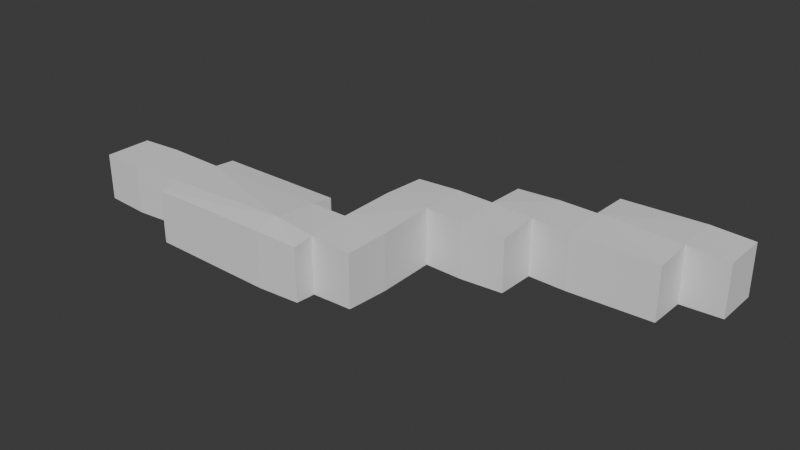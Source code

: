# Source: c2_m2.blend  (saved by Blender 4.1.24; exported with 4.5.12 LTS)
import bpy
from mathutils import Matrix  # noqa: F401  (used for matrix-valued properties, if any)

bpy.ops.wm.read_factory_settings(use_empty=True)
scene = bpy.context.scene
scene.name = 'Scene'

# ---- collections
col_collection = bpy.data.collections.new('Collection'); scene.collection.children.link(col_collection)

# ---- node groups
ng_geometry_nodes = bpy.data.node_groups.new('Geometry Nodes', 'GeometryNodeTree')
_s = ng_geometry_nodes.interface.new_socket(name='Geometry', in_out='OUTPUT', socket_type='NodeSocketGeometry')
_s = ng_geometry_nodes.interface.new_socket(name='Geometry', in_out='INPUT', socket_type='NodeSocketGeometry')
_s = ng_geometry_nodes.interface.new_socket(name='Object', in_out='INPUT', socket_type='NodeSocketObject')
ng_geometry_nodes.is_modifier = True
_N = ng_geometry_nodes.nodes; _L = ng_geometry_nodes.links
n0 = _N.new('NodeGroupInput'); n0.name = 'Group Input'; n0.location = (-340, 0)
n1 = _N.new('NodeGroupOutput'); n1.name = 'Group Output'; n1.location = (440, 0)
n2 = _N.new('GeometryNodeObjectInfo'); n2.name = 'Object Info'; n2.location = (-160, 0)
n3 = _N.new('GeometryNodeJoinGeometry'); n3.name = 'Join Geometry'; n3.location = (280, 0)
n4 = _N.new('GeometryNodeExtrudeMesh'); n4.name = 'Extrude Mesh'; n4.location = (120, -160)
n4.inputs[3].default_value = -2.0
n4.inputs[4].default_value = False
_L.new(n3.outputs[0], n1.inputs[0])
_L.new(n0.outputs[1], n2.inputs[0])
_L.new(n2.outputs[4], n3.inputs[0])
_L.new(n2.outputs[4], n4.inputs[0])
_L.new(n4.outputs[0], n3.inputs[0])
n1.is_active_output = True

# ---- world
world_world = bpy.data.worlds.new('World'); scene.world = world_world
world_world.use_nodes = True; world_world.node_tree.nodes.clear()
_N = world_world.node_tree.nodes; _L = world_world.node_tree.links
n0 = _N.new('ShaderNodeOutputWorld'); n0.name = 'World Output'; n0.location = (300, 300)
n1 = _N.new('ShaderNodeBackground'); n1.name = 'Background'; n1.location = (10, 300)
n1.inputs[0].default_value = (0.05088, 0.05088, 0.05088, 1.0)
_L.new(n1.outputs[0], n0.inputs[0])
n0.is_active_output = True
world_world.color = (0.05088, 0.05088, 0.05088)
world_world.use_sun_shadow = False
world_world.sun_shadow_jitter_overblur = 0.0

# ---- meshes
me_cube_001 = bpy.data.meshes.new('Cube.001')
me_cube_001.from_pydata([(-5.0, -5.0, 0.0), (-5.0, -5.0, 10.0), (-5.0, 5.0, 0.0), (-5.0, 5.0, 10.0), (5.0, -5.0, 0.0), (5.0, -5.0, 10.0), (5.0, 5.0, 0.0), (5.0, 5.0, 10.0), (20.0, 5.0, 10.0), (20.0, 5.0, 0.0), (20.0, -5.0, 0.0), (20.0, -5.0, 10.0), (50.0, 5.0, 10.0), (70.0, 20.0, -1.5), (50.0, -5.0, 10.0), (20.0, 10.0, 10.0), (60.0, 20.0, -1.5), (50.0, 10.0, 10.0), (60.0, 20.0, 10.0), (20.0, -10.0, 10.0), (70.0, 20.0, 10.0), (50.0, -10.0, 10.0), (70.0, 5.0, -1.5), (20.0, -5.0, -1.5), (20.0, 5.0, -1.5), (50.0, -5.0, -1.5), (50.0, 5.0, -1.5), (50.0, 10.0, -1.5), (20.0, 10.0, -1.5), (20.0, -10.0, -1.5), (50.0, -10.0, -1.5), (60.0, 5.0, 10.0), (70.0, -5.0, -1.5), (70.0, -5.0, 10.0), (60.0, -5.0, 10.0), (60.0, -10.0, 10.0), (70.0, 5.0, 10.0), (60.0, -5.0, -1.5), (60.0, 5.0, -1.5), (60.0, -10.0, -1.5), (60.0, 30.0, 10.0), (60.0, 30.0, -1.5), (70.0, 30.0, 10.0), (70.0, 30.0, -1.5), (80.0, 20.0, 10.0), (80.0, 20.0, -1.5), (80.0, 30.0, 10.0), (80.0, 30.0, -1.5), (90.0, 20.0, 10.0), (90.0, 20.0, -1.5), (90.0, 30.0, 10.0), (90.0, 30.0, -1.5), (80.0, 40.0, 10.0), (80.0, 40.0, -1.5), (90.0, 40.0, 10.0), (90.0, 40.0, -1.5), (100.0, 30.0, 10.0), (100.0, 30.0, -1.5), (100.0, 40.0, 10.0), (100.0, 40.0, -1.5), (120.0, 30.0, 10.0), (120.0, 30.0, -1.5), (120.0, 40.0, 10.0), (120.0, 40.0, -1.5), (100.0, 50.0, 10.0), (100.0, 50.0, -1.5), (120.0, 50.0, 10.0), (120.0, 50.0, -1.5), (130.0, 40.0, 10.0), (130.0, 40.0, -1.5), (130.0, 50.0, 10.0), (130.0, 50.0, -1.5)], [], [(0, 2, 3, 1), (2, 6, 7, 3), (4, 10, 9, 6), (4, 0, 1, 5), (2, 0, 4, 6), (7, 5, 1, 3), (8, 12, 14, 11), (7, 8, 11, 5), (6, 9, 8, 7), (5, 11, 10, 4), (14, 34, 35, 21), (15, 8, 9, 24, 28), (37, 32, 22, 38), (19, 21, 30, 29), (16, 41, 40, 18), (38, 16, 18, 31), (8, 15, 17, 12), (12, 17, 27, 26), (10, 11, 19, 29, 23), (14, 21, 19, 11), (10, 23, 24, 9), (21, 35, 39, 30), (26, 27, 28, 24), (23, 25, 26, 24), (23, 29, 30, 25), (36, 20, 13, 22), (30, 39, 37, 25), (12, 31, 34, 14), (41, 43, 42, 40), (22, 13, 16, 38), (35, 34, 37, 39), (26, 38, 31, 12), (31, 18, 20, 36), (18, 40, 42, 20), (33, 36, 22, 32), (25, 37, 38, 26), (34, 33, 32, 37), (31, 36, 33, 34), (15, 28, 27, 17), (13, 43, 41, 16), (43, 47, 46, 42), (46, 50, 48, 44), (42, 46, 44, 20), (20, 44, 45, 13), (13, 45, 47, 43), (48, 50, 51, 49), (44, 48, 49, 45), (45, 49, 51, 47), (51, 55, 53, 47), (53, 55, 54, 52), (46, 52, 54, 50), (54, 58, 56, 50), (47, 53, 52, 46), (57, 61, 63, 59), (50, 56, 57, 51), (51, 57, 59, 55), (55, 59, 58, 54), (60, 62, 63, 61), (56, 60, 61, 57), (58, 62, 60, 56), (67, 71, 70, 66), (65, 67, 66, 64), (59, 65, 64, 58), (63, 67, 65, 59), (58, 64, 66, 62), (68, 70, 71, 69), (62, 68, 69, 63), (63, 69, 71, 67), (66, 70, 68, 62)])
_uv = me_cube_001.uv_layers.new(name='UVMap')
_uv.uv.foreach_set('vector', [0.375, 0.0, 0.375, 0.25, 0.625, 0.25, 0.625, 0.0, 0.375, 0.25, 0.375, 0.5, 0.625, 0.5, 0.625, 0.25, 0.375, 0.75, 0.375, 0.75, 0.375, 0.5, 0.375, 0.5, 0.375, 0.75, 0.375, 1.0, 0.625, 1.0, 0.625, 0.75, 0.125, 0.5, 0.125, 0.75, 0.375, 0.75, 0.375, 0.5, 0.625, 0.5, 0.625, 0.75, 0.875, 0.75, 0.875, 0.5, 0.625, 0.5, 0.625, 0.5, 0.625, 0.75, 0.625, 0.75, 0.625, 0.5, 0.625, 0.5, 0.625, 0.75, 0.625, 0.75, 0.375, 0.5, 0.375, 0.5, 0.625, 0.5, 0.625, 0.5, 0.625, 0.75, 0.625, 0.75, 0.375, 0.75, 0.375, 0.75, 0.625, 0.75, 0.625, 0.75, 0.625, 0.75, 0.625, 0.75, 0.625, 0.5, 0.625, 0.5, 0.375, 0.5, 0.375, 0.5, 0.375, 0.5, 0.375, 0.75, 0.375, 0.75, 0.375, 0.5, 0.375, 0.5, 0.625, 0.75, 0.625, 0.75, 0.375, 0.75, 0.375, 0.75, 0.375, 0.5, 0.375, 0.5, 0.625, 0.5, 0.625, 0.5, 0.375, 0.5, 0.375, 0.5, 0.625, 0.5, 0.625, 0.5, 0.625, 0.5, 0.625, 0.5, 0.625, 0.5, 0.625, 0.5, 0.625, 0.5, 0.625, 0.5, 0.375, 0.5, 0.375, 0.5, 0.375, 0.75, 0.625, 0.75, 0.625, 0.75, 0.375, 0.75, 0.375, 0.75, 0.625, 0.75, 0.625, 0.75, 0.625, 0.75, 0.625, 0.75, 0.375, 0.75, 0.375, 0.75, 0.375, 0.5, 0.375, 0.5, 0.625, 0.75, 0.625, 0.75, 0.375, 0.75, 0.375, 0.75, 0.375, 0.5, 0.375, 0.5, 0.375, 0.5, 0.375, 0.5, 0.375, 0.75, 0.375, 0.75, 0.375, 0.5, 0.375, 0.5, 0.375, 0.75, 0.375, 0.75, 0.375, 0.75, 0.375, 0.75, 0.625, 0.5, 0.625, 0.5, 0.375, 0.5, 0.375, 0.5, 0.375, 0.75, 0.375, 0.75, 0.375, 0.75, 0.375, 0.75, 0.625, 0.5, 0.625, 0.5, 0.625, 0.75, 0.625, 0.75, 0.375, 0.5, 0.375, 0.5, 0.625, 0.5, 0.625, 0.5, 0.375, 0.5, 0.375, 0.5, 0.375, 0.5, 0.375, 0.5, 0.625, 0.75, 0.625, 0.75, 0.375, 0.75, 0.375, 0.75, 0.375, 0.5, 0.375, 0.5, 0.625, 0.5, 0.625, 0.5, 0.625, 0.5, 0.625, 0.5, 0.625, 0.5, 0.625, 0.5, 0.625, 0.5, 0.625, 0.5, 0.625, 0.5, 0.625, 0.5, 0.625, 0.75, 0.625, 0.5, 0.375, 0.5, 0.375, 0.75, 0.375, 0.75, 0.375, 0.75, 0.375, 0.5, 0.375, 0.5, 0.625, 0.75, 0.625, 0.75, 0.375, 0.75, 0.375, 0.75, 0.625, 0.5, 0.625, 0.5, 0.625, 0.75, 0.625, 0.75, 0.625, 0.5, 0.375, 0.5, 0.375, 0.5, 0.625, 0.5, 0.375, 0.5, 0.375, 0.5, 0.375, 0.5, 0.375, 0.5, 0.375, 0.5, 0.375, 0.5, 0.625, 0.5, 0.625, 0.5, 0.625, 0.5, 0.625, 0.5, 0.625, 0.5, 0.625, 0.5, 0.625, 0.5, 0.625, 0.5, 0.625, 0.5, 0.625, 0.5, 0.625, 0.5, 0.625, 0.5, 0.375, 0.5, 0.375, 0.5, 0.375, 0.5, 0.375, 0.5, 0.375, 0.5, 0.375, 0.5, 0.625, 0.5, 0.625, 0.5, 0.375, 0.5, 0.375, 0.5, 0.625, 0.5, 0.625, 0.5, 0.375, 0.5, 0.375, 0.5, 0.375, 0.5, 0.375, 0.5, 0.375, 0.5, 0.375, 0.5, 0.375, 0.5, 0.375, 0.5, 0.375, 0.5, 0.375, 0.5, 0.375, 0.5, 0.375, 0.5, 0.625, 0.5, 0.625, 0.5, 0.625, 0.5, 0.625, 0.5, 0.625, 0.5, 0.625, 0.5, 0.625, 0.5, 0.625, 0.5, 0.625, 0.5, 0.625, 0.5, 0.375, 0.5, 0.375, 0.5, 0.625, 0.5, 0.625, 0.5, 0.375, 0.5, 0.375, 0.5, 0.375, 0.5, 0.375, 0.5, 0.625, 0.5, 0.625, 0.5, 0.375, 0.5, 0.375, 0.5, 0.375, 0.5, 0.375, 0.5, 0.375, 0.5, 0.375, 0.5, 0.375, 0.5, 0.375, 0.5, 0.625, 0.5, 0.625, 0.5, 0.625, 0.5, 0.625, 0.5, 0.375, 0.5, 0.375, 0.5, 0.625, 0.5, 0.625, 0.5, 0.375, 0.5, 0.375, 0.5, 0.625, 0.5, 0.625, 0.5, 0.625, 0.5, 0.625, 0.5, 0.375, 0.5, 0.375, 0.5, 0.625, 0.5, 0.625, 0.5, 0.375, 0.5, 0.375, 0.5, 0.625, 0.5, 0.625, 0.5, 0.375, 0.5, 0.375, 0.5, 0.625, 0.5, 0.625, 0.5, 0.375, 0.5, 0.375, 0.5, 0.375, 0.5, 0.375, 0.5, 0.625, 0.5, 0.625, 0.5, 0.625, 0.5, 0.625, 0.5, 0.625, 0.5, 0.625, 0.5, 0.375, 0.5, 0.375, 0.5, 0.625, 0.5, 0.625, 0.5, 0.375, 0.5, 0.375, 0.5, 0.375, 0.5, 0.375, 0.5, 0.375, 0.5, 0.375, 0.5, 0.625, 0.5, 0.625, 0.5, 0.625, 0.5, 0.625, 0.5])
me_cube_001.update()
me_cube_002 = bpy.data.meshes.new('Cube.002')
me_cube_002.from_pydata([(-1.0, -1.0, -1.0), (-1.0, -1.0, 1.0), (-1.0, 1.0, -1.0), (-1.0, 1.0, 1.0), (1.0, -1.0, -1.0), (1.0, -1.0, 1.0), (1.0, 1.0, -1.0), (1.0, 1.0, 1.0)], [], [(0, 1, 3, 2), (2, 3, 7, 6), (6, 7, 5, 4), (4, 5, 1, 0), (2, 6, 4, 0), (7, 3, 1, 5)])
_uv = me_cube_002.uv_layers.new(name='UVMap')
_uv.uv.foreach_set('vector', [0.375, 0.0, 0.625, 0.0, 0.625, 0.25, 0.375, 0.25, 0.375, 0.25, 0.625, 0.25, 0.625, 0.5, 0.375, 0.5, 0.375, 0.5, 0.625, 0.5, 0.625, 0.75, 0.375, 0.75, 0.375, 0.75, 0.625, 0.75, 0.625, 1.0, 0.375, 1.0, 0.125, 0.5, 0.375, 0.5, 0.375, 0.75, 0.125, 0.75, 0.625, 0.5, 0.875, 0.5, 0.875, 0.75, 0.625, 0.75])
me_cube_002.update()
me_cube = bpy.data.meshes.new('Cube')
me_cube.from_pydata([(-1.0, -10.0, -1.0), (-1.0, -10.0, 1.0), (-1.0, 50.0, -1.0), (-1.0, 50.0, 1.0), (109.0, -10.0, -1.0), (109.0, -10.0, 1.0), (109.0, 50.0, -1.0), (109.0, 50.0, 1.0)], [], [(0, 1, 3, 2), (2, 3, 7, 6), (6, 7, 5, 4), (4, 5, 1, 0), (2, 6, 4, 0), (7, 3, 1, 5)])
_uv = me_cube.uv_layers.new(name='UVMap')
_uv.uv.foreach_set('vector', [0.375, 0.0, 0.625, 0.0, 0.625, 0.25, 0.375, 0.25, 0.375, 0.25, 0.625, 0.25, 0.625, 0.5, 0.375, 0.5, 0.375, 0.5, 0.625, 0.5, 0.625, 0.75, 0.375, 0.75, 0.375, 0.75, 0.625, 0.75, 0.625, 1.0, 0.375, 1.0, 0.125, 0.5, 0.375, 0.5, 0.375, 0.75, 0.125, 0.75, 0.625, 0.5, 0.875, 0.5, 0.875, 0.75, 0.625, 0.75])
me_cube.update()

# ---- objects
ob_level = bpy.data.objects.new('Level', me_cube_001)
ob_collisions__colonly = bpy.data.objects.new('Collisions -colonly', me_cube_002)
ob_pain_noimp = bpy.data.objects.new('Pain-noimp', me_cube)

# ---- transforms, parenting, visibility, modifiers, constraints
ob_level.location = (0.0, 0.0, 0.0)
ob_collisions__colonly.location = (0.0, 0.0, 0.0)
_m = ob_collisions__colonly.modifiers.new('GeometryNodes', 'NODES')
_m.node_group = ng_geometry_nodes
_gi = [s.identifier for s in ng_geometry_nodes.interface.items_tree if s.item_type == 'SOCKET' and s.in_out == 'INPUT']
_m[_gi[1]] = ob_level  # Object
ob_pain_noimp.location = (21.0, 0.0, -1.5)
_m = ob_pain_noimp.modifiers.new('Boolean', 'BOOLEAN')
_m.object = ob_level
_m.operation = 'INTERSECT'

# ---- collection membership
col_collection.objects.link(ob_level)
col_collection.objects.link(ob_collisions__colonly)
col_collection.objects.link(ob_pain_noimp)

# ---- scene / render settings (as saved in the file)
scene.frame_start = 1; scene.frame_end = 250; scene.frame_set(1)
scene.render.engine = 'BLENDER_EEVEE_NEXT'
scene.cycles.sampling_pattern = 'TABULATED_SOBOL'
scene.eevee.ray_tracing_options.trace_max_roughness = 0.0
bpy.context.view_layer.update()

# ---- added for rendering (the .blend has no active camera and no usable light): camera, sun
cam_auto = bpy.data.cameras.new('AutoCamera')
cam_auto.lens = 50.0
cam_auto.sensor_width = 36.0
cam_auto.clip_end = 2444.88
ob_auto_camera = bpy.data.objects.new('AutoCamera', cam_auto)
scene.collection.objects.link(ob_auto_camera)
ob_auto_camera.location = (201.81, -147.172, 115.698)
ob_auto_camera.rotation_euler = (1.09748, -7.21219e-08, 0.694738)
scene.camera = ob_auto_camera
light_auto_sun = bpy.data.lights.new('AutoSun', 'SUN')
light_auto_sun.energy = 3.0
light_auto_sun.angle = 0.0523599
ob_auto_sun = bpy.data.objects.new('AutoSun', light_auto_sun)
scene.collection.objects.link(ob_auto_sun)
ob_auto_sun.rotation_euler = (0.872665, 0.174533, 0.523599)
bpy.context.view_layer.update()
